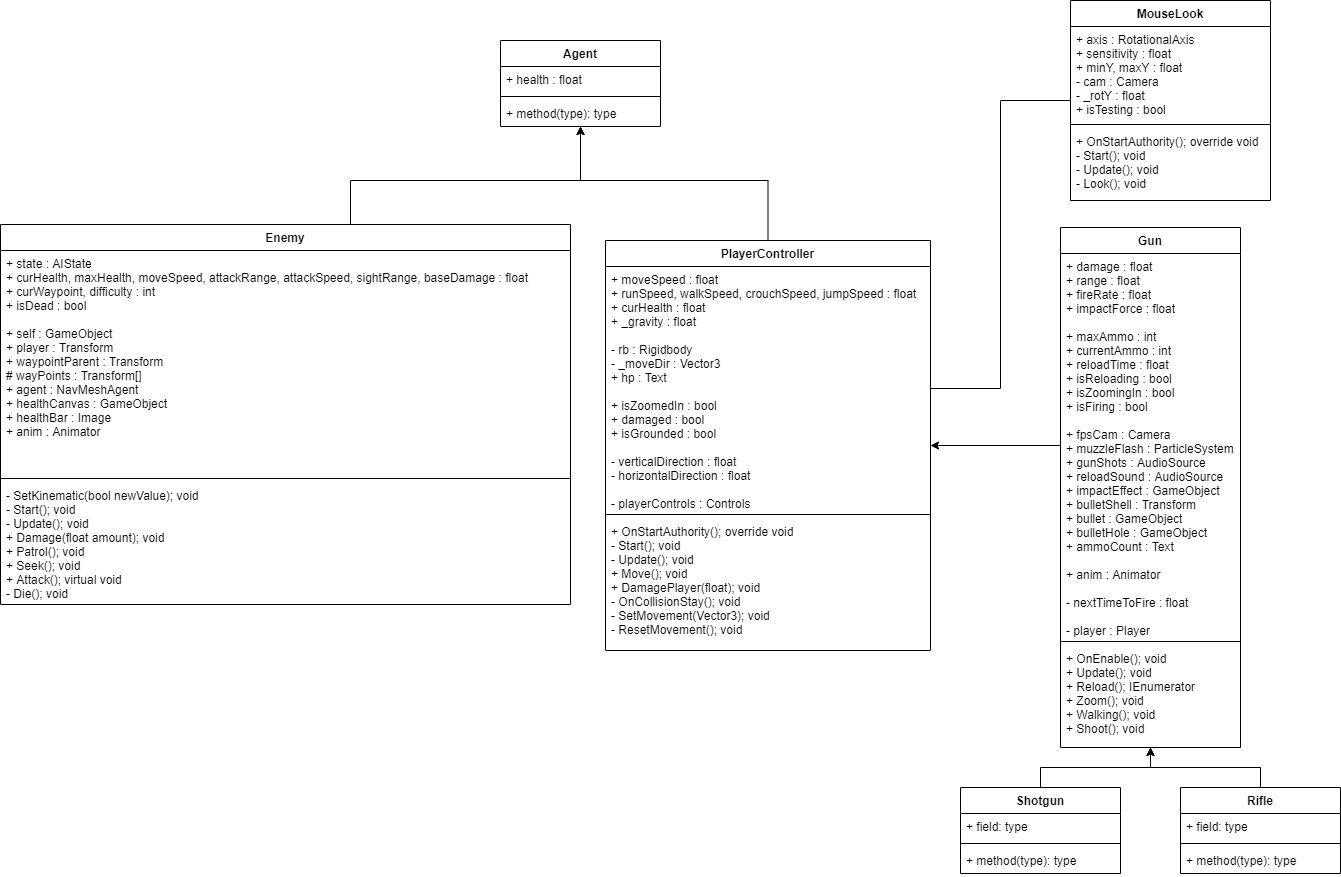

The diagram above was exported from draw.io. Its source (the exported page's mxGraphModel, read from the mxfile embedded in the PNG):
<mxGraphModel dx="2272" dy="794" grid="1" gridSize="10" guides="1" tooltips="1" connect="1" arrows="1" fold="1" page="1" pageScale="1" pageWidth="850" pageHeight="1100" background="#ffffff" math="0" shadow="0">
  <root>
    <mxCell id="0" />
    <mxCell id="1" parent="0" />
    <mxCell id="O_RtjI6lariPmquAPCwK-22" value="Agent" style="swimlane;fontStyle=1;align=center;verticalAlign=top;childLayout=stackLayout;horizontal=1;startSize=26;horizontalStack=0;resizeParent=1;resizeParentMax=0;resizeLast=0;collapsible=1;marginBottom=0;" parent="1" vertex="1">
      <mxGeometry x="320" y="40" width="160" height="86" as="geometry" />
    </mxCell>
    <mxCell id="O_RtjI6lariPmquAPCwK-23" value="+ health : float" style="text;strokeColor=none;fillColor=none;align=left;verticalAlign=top;spacingLeft=4;spacingRight=4;overflow=hidden;rotatable=0;points=[[0,0.5],[1,0.5]];portConstraint=eastwest;" parent="O_RtjI6lariPmquAPCwK-22" vertex="1">
      <mxGeometry y="26" width="160" height="26" as="geometry" />
    </mxCell>
    <mxCell id="O_RtjI6lariPmquAPCwK-24" value="" style="line;strokeWidth=1;fillColor=none;align=left;verticalAlign=middle;spacingTop=-1;spacingLeft=3;spacingRight=3;rotatable=0;labelPosition=right;points=[];portConstraint=eastwest;" parent="O_RtjI6lariPmquAPCwK-22" vertex="1">
      <mxGeometry y="52" width="160" height="8" as="geometry" />
    </mxCell>
    <mxCell id="O_RtjI6lariPmquAPCwK-25" value="+ method(type): type" style="text;strokeColor=none;fillColor=none;align=left;verticalAlign=top;spacingLeft=4;spacingRight=4;overflow=hidden;rotatable=0;points=[[0,0.5],[1,0.5]];portConstraint=eastwest;" parent="O_RtjI6lariPmquAPCwK-22" vertex="1">
      <mxGeometry y="60" width="160" height="26" as="geometry" />
    </mxCell>
    <mxCell id="O_RtjI6lariPmquAPCwK-26" style="edgeStyle=orthogonalEdgeStyle;rounded=0;orthogonalLoop=1;jettySize=auto;html=1;exitX=0.5;exitY=0;exitDx=0;exitDy=0;comic=0;fontStyle=0;labelBorderColor=none;" parent="1" source="O_RtjI6lariPmquAPCwK-2" target="O_RtjI6lariPmquAPCwK-22" edge="1">
      <mxGeometry relative="1" as="geometry">
        <Array as="points">
          <mxPoint x="588" y="180" />
          <mxPoint x="400" y="180" />
        </Array>
      </mxGeometry>
    </mxCell>
    <mxCell id="O_RtjI6lariPmquAPCwK-28" style="edgeStyle=orthogonalEdgeStyle;rounded=0;comic=0;orthogonalLoop=1;jettySize=auto;html=1;exitX=0.5;exitY=0;exitDx=0;exitDy=0;" parent="1" source="O_RtjI6lariPmquAPCwK-14" target="O_RtjI6lariPmquAPCwK-22" edge="1">
      <mxGeometry relative="1" as="geometry">
        <Array as="points">
          <mxPoint x="170" y="180" />
          <mxPoint x="400" y="180" />
        </Array>
      </mxGeometry>
    </mxCell>
    <mxCell id="O_RtjI6lariPmquAPCwK-14" value="Enemy" style="swimlane;fontStyle=1;align=center;verticalAlign=top;childLayout=stackLayout;horizontal=1;startSize=26;horizontalStack=0;resizeParent=1;resizeParentMax=0;resizeLast=0;collapsible=1;marginBottom=0;" parent="1" vertex="1">
      <mxGeometry x="-180" y="224" width="570" height="380" as="geometry" />
    </mxCell>
    <mxCell id="O_RtjI6lariPmquAPCwK-15" value="+ state : AIState&#10;+ curHealth, maxHealth, moveSpeed, attackRange, attackSpeed, sightRange, baseDamage : float&#10;+ curWaypoint, difficulty : int&#10;+ isDead : bool&#10;&#10;+ self : GameObject&#10;+ player : Transform&#10;+ waypointParent : Transform&#10;# wayPoints : Transform[]&#10;+ agent : NavMeshAgent&#10;+ healthCanvas : GameObject&#10;+ healthBar : Image&#10;+ anim : Animator" style="text;strokeColor=none;fillColor=none;align=left;verticalAlign=top;spacingLeft=4;spacingRight=4;overflow=hidden;rotatable=0;points=[[0,0.5],[1,0.5]];portConstraint=eastwest;" parent="O_RtjI6lariPmquAPCwK-14" vertex="1">
      <mxGeometry y="26" width="570" height="224" as="geometry" />
    </mxCell>
    <mxCell id="O_RtjI6lariPmquAPCwK-16" value="" style="line;strokeWidth=1;fillColor=none;align=left;verticalAlign=middle;spacingTop=-1;spacingLeft=3;spacingRight=3;rotatable=0;labelPosition=right;points=[];portConstraint=eastwest;" parent="O_RtjI6lariPmquAPCwK-14" vertex="1">
      <mxGeometry y="250" width="570" height="8" as="geometry" />
    </mxCell>
    <mxCell id="O_RtjI6lariPmquAPCwK-17" value="- SetKinematic(bool newValue); void&#10;- Start(); void&#10;- Update(); void&#10;+ Damage(float amount); void&#10;+ Patrol(); void&#10;+ Seek(); void&#10;+ Attack(); virtual void&#10;- Die(); void&#10;" style="text;strokeColor=none;fillColor=none;align=left;verticalAlign=top;spacingLeft=4;spacingRight=4;overflow=hidden;rotatable=0;points=[[0,0.5],[1,0.5]];portConstraint=eastwest;" parent="O_RtjI6lariPmquAPCwK-14" vertex="1">
      <mxGeometry y="258" width="570" height="122" as="geometry" />
    </mxCell>
    <mxCell id="O_RtjI6lariPmquAPCwK-2" value="PlayerController" style="swimlane;fontStyle=1;align=center;verticalAlign=top;childLayout=stackLayout;horizontal=1;startSize=26;horizontalStack=0;resizeParent=1;resizeParentMax=0;resizeLast=0;collapsible=1;marginBottom=0;" parent="1" vertex="1">
      <mxGeometry x="425" y="240" width="325" height="410" as="geometry" />
    </mxCell>
    <mxCell id="O_RtjI6lariPmquAPCwK-3" value="+ moveSpeed : float&#10;+ runSpeed, walkSpeed, crouchSpeed, jumpSpeed : float&#10;+ curHealth : float&#10;+ _gravity : float&#10;&#10;- rb : Rigidbody&#10;- _moveDir : Vector3&#10;+ hp : Text&#10;&#10;+ isZoomedIn : bool&#10;+ damaged : bool&#10;+ isGrounded : bool&#10;&#10;- verticalDirection : float&#10;- horizontalDirection : float&#10;&#10;- playerControls : Controls" style="text;strokeColor=none;fillColor=none;align=left;verticalAlign=top;spacingLeft=4;spacingRight=4;overflow=hidden;rotatable=0;points=[[0,0.5],[1,0.5]];portConstraint=eastwest;" parent="O_RtjI6lariPmquAPCwK-2" vertex="1">
      <mxGeometry y="26" width="325" height="244" as="geometry" />
    </mxCell>
    <mxCell id="O_RtjI6lariPmquAPCwK-4" value="" style="line;strokeWidth=1;fillColor=none;align=left;verticalAlign=middle;spacingTop=-1;spacingLeft=3;spacingRight=3;rotatable=0;labelPosition=right;points=[];portConstraint=eastwest;" parent="O_RtjI6lariPmquAPCwK-2" vertex="1">
      <mxGeometry y="270" width="325" height="8" as="geometry" />
    </mxCell>
    <mxCell id="O_RtjI6lariPmquAPCwK-5" value="+ OnStartAuthority(); override void&#10;- Start(); void&#10;- Update(); void&#10;+ Move(); void&#10;+ DamagePlayer(float); void&#10;- OnCollisionStay(); void&#10;- SetMovement(Vector3); void&#10;- ResetMovement(); void" style="text;strokeColor=none;fillColor=none;align=left;verticalAlign=top;spacingLeft=4;spacingRight=4;overflow=hidden;rotatable=0;points=[[0,0.5],[1,0.5]];portConstraint=eastwest;" parent="O_RtjI6lariPmquAPCwK-2" vertex="1">
      <mxGeometry y="278" width="325" height="132" as="geometry" />
    </mxCell>
    <mxCell id="O_RtjI6lariPmquAPCwK-33" style="edgeStyle=orthogonalEdgeStyle;comic=0;orthogonalLoop=1;jettySize=auto;html=1;exitX=1;exitY=0.5;exitDx=0;exitDy=0;entryX=0;entryY=0.5;entryDx=0;entryDy=0;strokeColor=#000000;rounded=0;startSize=6;endArrow=none;endFill=0;" parent="1" source="O_RtjI6lariPmquAPCwK-3" target="O_RtjI6lariPmquAPCwK-10" edge="1">
      <mxGeometry relative="1" as="geometry" />
    </mxCell>
    <mxCell id="O_RtjI6lariPmquAPCwK-37" style="edgeStyle=orthogonalEdgeStyle;rounded=0;comic=0;orthogonalLoop=1;jettySize=auto;html=1;exitX=0;exitY=0.5;exitDx=0;exitDy=0;strokeColor=#000000;" parent="1" source="O_RtjI6lariPmquAPCwK-19" target="O_RtjI6lariPmquAPCwK-2" edge="1">
      <mxGeometry relative="1" as="geometry" />
    </mxCell>
    <mxCell id="O_RtjI6lariPmquAPCwK-51" style="edgeStyle=orthogonalEdgeStyle;rounded=0;comic=0;orthogonalLoop=1;jettySize=auto;html=1;startSize=6;endArrow=classic;endFill=1;strokeColor=#000000;" parent="1" source="O_RtjI6lariPmquAPCwK-46" target="O_RtjI6lariPmquAPCwK-18" edge="1">
      <mxGeometry relative="1" as="geometry" />
    </mxCell>
    <mxCell id="O_RtjI6lariPmquAPCwK-50" style="edgeStyle=orthogonalEdgeStyle;rounded=0;comic=0;orthogonalLoop=1;jettySize=auto;html=1;startSize=6;endArrow=classic;endFill=1;strokeColor=#000000;" parent="1" source="O_RtjI6lariPmquAPCwK-42" target="O_RtjI6lariPmquAPCwK-18" edge="1">
      <mxGeometry relative="1" as="geometry" />
    </mxCell>
    <mxCell id="O_RtjI6lariPmquAPCwK-10" value="MouseLook" style="swimlane;fontStyle=1;align=center;verticalAlign=top;childLayout=stackLayout;horizontal=1;startSize=26;horizontalStack=0;resizeParent=1;resizeParentMax=0;resizeLast=0;collapsible=1;marginBottom=0;" parent="1" vertex="1">
      <mxGeometry x="890" width="200" height="200" as="geometry" />
    </mxCell>
    <mxCell id="O_RtjI6lariPmquAPCwK-11" value="+ axis : RotationalAxis&#10;+ sensitivity : float&#10;+ minY, maxY : float&#10;- cam : Camera&#10;- _rotY : float&#10;+ isTesting : bool" style="text;strokeColor=none;fillColor=none;align=left;verticalAlign=top;spacingLeft=4;spacingRight=4;overflow=hidden;rotatable=0;points=[[0,0.5],[1,0.5]];portConstraint=eastwest;" parent="O_RtjI6lariPmquAPCwK-10" vertex="1">
      <mxGeometry y="26" width="200" height="94" as="geometry" />
    </mxCell>
    <mxCell id="O_RtjI6lariPmquAPCwK-12" value="" style="line;strokeWidth=1;fillColor=none;align=left;verticalAlign=middle;spacingTop=-1;spacingLeft=3;spacingRight=3;rotatable=0;labelPosition=right;points=[];portConstraint=eastwest;" parent="O_RtjI6lariPmquAPCwK-10" vertex="1">
      <mxGeometry y="120" width="200" height="8" as="geometry" />
    </mxCell>
    <mxCell id="O_RtjI6lariPmquAPCwK-13" value="+ OnStartAuthority(); override void&#10;- Start(); void&#10;- Update(); void&#10;- Look(); void" style="text;strokeColor=none;fillColor=none;align=left;verticalAlign=top;spacingLeft=4;spacingRight=4;overflow=hidden;rotatable=0;points=[[0,0.5],[1,0.5]];portConstraint=eastwest;" parent="O_RtjI6lariPmquAPCwK-10" vertex="1">
      <mxGeometry y="128" width="200" height="72" as="geometry" />
    </mxCell>
    <mxCell id="O_RtjI6lariPmquAPCwK-46" value="Rifle" style="swimlane;fontStyle=1;align=center;verticalAlign=top;childLayout=stackLayout;horizontal=1;startSize=26;horizontalStack=0;resizeParent=1;resizeParentMax=0;resizeLast=0;collapsible=1;marginBottom=0;" parent="1" vertex="1">
      <mxGeometry x="1000" y="787" width="160" height="86" as="geometry" />
    </mxCell>
    <mxCell id="O_RtjI6lariPmquAPCwK-47" value="+ field: type" style="text;strokeColor=none;fillColor=none;align=left;verticalAlign=top;spacingLeft=4;spacingRight=4;overflow=hidden;rotatable=0;points=[[0,0.5],[1,0.5]];portConstraint=eastwest;" parent="O_RtjI6lariPmquAPCwK-46" vertex="1">
      <mxGeometry y="26" width="160" height="26" as="geometry" />
    </mxCell>
    <mxCell id="O_RtjI6lariPmquAPCwK-48" value="" style="line;strokeWidth=1;fillColor=none;align=left;verticalAlign=middle;spacingTop=-1;spacingLeft=3;spacingRight=3;rotatable=0;labelPosition=right;points=[];portConstraint=eastwest;" parent="O_RtjI6lariPmquAPCwK-46" vertex="1">
      <mxGeometry y="52" width="160" height="8" as="geometry" />
    </mxCell>
    <mxCell id="O_RtjI6lariPmquAPCwK-49" value="+ method(type): type" style="text;strokeColor=none;fillColor=none;align=left;verticalAlign=top;spacingLeft=4;spacingRight=4;overflow=hidden;rotatable=0;points=[[0,0.5],[1,0.5]];portConstraint=eastwest;" parent="O_RtjI6lariPmquAPCwK-46" vertex="1">
      <mxGeometry y="60" width="160" height="26" as="geometry" />
    </mxCell>
    <mxCell id="O_RtjI6lariPmquAPCwK-42" value="Shotgun" style="swimlane;fontStyle=1;align=center;verticalAlign=top;childLayout=stackLayout;horizontal=1;startSize=26;horizontalStack=0;resizeParent=1;resizeParentMax=0;resizeLast=0;collapsible=1;marginBottom=0;" parent="1" vertex="1">
      <mxGeometry x="780" y="787" width="160" height="86" as="geometry" />
    </mxCell>
    <mxCell id="O_RtjI6lariPmquAPCwK-43" value="+ field: type" style="text;strokeColor=none;fillColor=none;align=left;verticalAlign=top;spacingLeft=4;spacingRight=4;overflow=hidden;rotatable=0;points=[[0,0.5],[1,0.5]];portConstraint=eastwest;" parent="O_RtjI6lariPmquAPCwK-42" vertex="1">
      <mxGeometry y="26" width="160" height="26" as="geometry" />
    </mxCell>
    <mxCell id="O_RtjI6lariPmquAPCwK-44" value="" style="line;strokeWidth=1;fillColor=none;align=left;verticalAlign=middle;spacingTop=-1;spacingLeft=3;spacingRight=3;rotatable=0;labelPosition=right;points=[];portConstraint=eastwest;" parent="O_RtjI6lariPmquAPCwK-42" vertex="1">
      <mxGeometry y="52" width="160" height="8" as="geometry" />
    </mxCell>
    <mxCell id="O_RtjI6lariPmquAPCwK-45" value="+ method(type): type" style="text;strokeColor=none;fillColor=none;align=left;verticalAlign=top;spacingLeft=4;spacingRight=4;overflow=hidden;rotatable=0;points=[[0,0.5],[1,0.5]];portConstraint=eastwest;" parent="O_RtjI6lariPmquAPCwK-42" vertex="1">
      <mxGeometry y="60" width="160" height="26" as="geometry" />
    </mxCell>
    <mxCell id="O_RtjI6lariPmquAPCwK-18" value="Gun" style="swimlane;fontStyle=1;align=center;verticalAlign=top;childLayout=stackLayout;horizontal=1;startSize=26;horizontalStack=0;resizeParent=1;resizeParentMax=0;resizeLast=0;collapsible=1;marginBottom=0;" parent="1" vertex="1">
      <mxGeometry x="880" y="227" width="180" height="520" as="geometry" />
    </mxCell>
    <mxCell id="O_RtjI6lariPmquAPCwK-19" value="+ damage : float&#10;+ range : float&#10;+ fireRate : float&#10;+ impactForce : float&#10;&#10;+ maxAmmo : int&#10;+ currentAmmo : int&#10;+ reloadTime : float&#10;+ isReloading : bool&#10;+ isZoomingIn : bool&#10;+ isFiring : bool&#10;&#10;+ fpsCam : Camera&#10;+ muzzleFlash : ParticleSystem&#10;+ gunShots : AudioSource&#10;+ reloadSound : AudioSource&#10;+ impactEffect : GameObject&#10;+ bulletShell : Transform&#10;+ bullet : GameObject&#10;+ bulletHole : GameObject&#10;+ ammoCount : Text&#10;&#10;+ anim : Animator&#10;&#10;- nextTimeToFire : float&#10;&#10;- player : Player" style="text;strokeColor=none;fillColor=none;align=left;verticalAlign=top;spacingLeft=4;spacingRight=4;overflow=hidden;rotatable=0;points=[[0,0.5],[1,0.5]];portConstraint=eastwest;" parent="O_RtjI6lariPmquAPCwK-18" vertex="1">
      <mxGeometry y="26" width="180" height="384" as="geometry" />
    </mxCell>
    <mxCell id="O_RtjI6lariPmquAPCwK-20" value="" style="line;strokeWidth=1;fillColor=none;align=left;verticalAlign=middle;spacingTop=-1;spacingLeft=3;spacingRight=3;rotatable=0;labelPosition=right;points=[];portConstraint=eastwest;" parent="O_RtjI6lariPmquAPCwK-18" vertex="1">
      <mxGeometry y="410" width="180" height="8" as="geometry" />
    </mxCell>
    <mxCell id="O_RtjI6lariPmquAPCwK-21" value="+ OnEnable(); void&#10;+ Update(); void&#10;+ Reload(); IEnumerator&#10;+ Zoom(); void&#10;+ Walking(); void&#10;+ Shoot(); void&#10;" style="text;strokeColor=none;fillColor=none;align=left;verticalAlign=top;spacingLeft=4;spacingRight=4;overflow=hidden;rotatable=0;points=[[0,0.5],[1,0.5]];portConstraint=eastwest;" parent="O_RtjI6lariPmquAPCwK-18" vertex="1">
      <mxGeometry y="418" width="180" height="102" as="geometry" />
    </mxCell>
  </root>
</mxGraphModel>